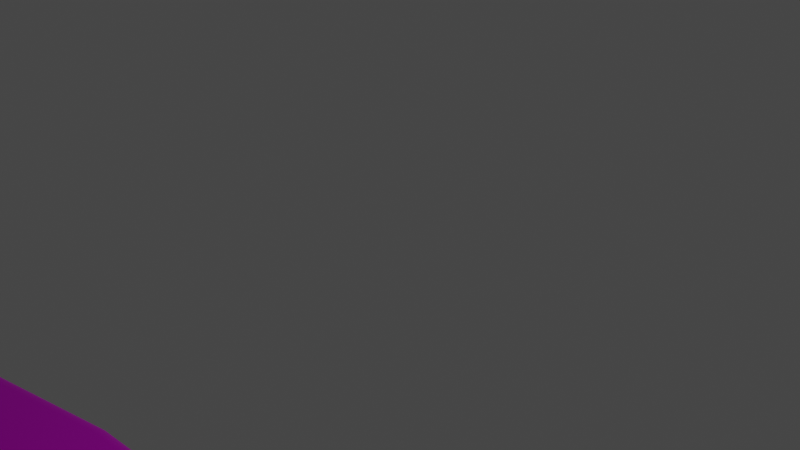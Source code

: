 # Source: Tiltroad.blend  (saved by Blender 2.93.21; exported with 4.5.12 LTS)
import bpy
from mathutils import Matrix  # noqa: F401  (used for matrix-valued properties, if any)

bpy.ops.wm.read_factory_settings(use_empty=True)
scene = bpy.context.scene
scene.name = 'Scene'

# ---- collections
col_collection = bpy.data.collections.new('Collection'); scene.collection.children.link(col_collection)

# ---- images (referenced by path relative to the original .blend; pixels are not part of the script)
import os
ASSET_DIR = os.environ.get("B2B_ASSET_DIR", "")  # directory of the original .blend (textures are referenced by path, not embedded)
HERE = os.path.dirname(os.path.abspath(__file__))  # packed textures are extracted next to this script under _unpacked/

def load_image(name, relpath, width, height, colorspace="sRGB"):
    """Load a texture the original file referenced (path relative to the .blend, or extracted next to this script)."""
    p = next((c for c in (os.path.join(HERE, relpath), os.path.join(ASSET_DIR, relpath)) if relpath and os.path.exists(c)), "")
    if p:
        img = bpy.data.images.load(p, check_existing=True)
        img.name = name
    else:  # same state as the original file: an image datablock whose file is absent (Cycles renders it pink)
        img = bpy.data.images.new(name, width, height)
        img.source = "FILE"
        img.filepath = "//" + (relpath or name)
    img.colorspace_settings.name = colorspace
    return img
img_rua_com_faixada_jpg_001 = load_image('rua com faixada.jpg.001', 'rua com faixada.jpg', 1024, 1024, 'sRGB')

# ---- materials (node trees are filled in below, after node groups)
mat_material_002 = bpy.data.materials.new('Material.002')
mat_material_002.use_transparent_shadow = False

# ---- material node trees
mat_material_002.use_nodes = True; mat_material_002.node_tree.nodes.clear()
_N = mat_material_002.node_tree.nodes; _L = mat_material_002.node_tree.links
n0 = _N.new('ShaderNodeBsdfPrincipled'); n0.name = 'Principled BSDF'; n0.location = (10, 300)
n0.distribution = 'GGX'
n0.subsurface_method = 'BURLEY'
n0.inputs[1].default_value = 0.8909
n0.inputs[2].default_value = 0.4473
n0.inputs[3].default_value = 1.45
n0.inputs[13].default_value = 0.8491
n0.inputs[27].default_value = (0.0, 0.0, 0.0, 1.0)
n0.inputs[28].default_value = 1.0
n1 = _N.new('ShaderNodeOutputMaterial'); n1.name = 'Material Output'; n1.location = (300, 300)
n2 = _N.new('ShaderNodeTexImage'); n2.name = 'Image Texture'; n2.location = (-577, 115)
n2.image = img_rua_com_faixada_jpg_001
_L.new(n0.outputs[0], n1.inputs[0])
_L.new(n2.outputs[0], n0.inputs[0])
n1.is_active_output = True

# ---- world
world_world = bpy.data.worlds.new('World'); scene.world = world_world
world_world.use_nodes = True; world_world.node_tree.nodes.clear()
_N = world_world.node_tree.nodes; _L = world_world.node_tree.links
n0 = _N.new('ShaderNodeOutputWorld'); n0.name = 'World Output'; n0.location = (300, 300)
n1 = _N.new('ShaderNodeBackground'); n1.name = 'Background'; n1.location = (10, 300)
n1.inputs[0].default_value = (0.05088, 0.05088, 0.05088, 1.0)
_L.new(n1.outputs[0], n0.inputs[0])
n0.is_active_output = True
world_world.color = (0.05088, 0.05088, 0.05088)
world_world.use_sun_shadow = False
world_world.sun_shadow_jitter_overblur = 0.0

# ---- cameras
cam_camera = bpy.data.cameras.new('Camera')
cam_camera.clip_end = 100.0
cam_camera.ortho_scale = 7.314
cam_camera_001 = bpy.data.cameras.new('Camera.001')
cam_camera_001.clip_end = 100.0
cam_camera_001.lens = 35.0
cam_camera_001.sensor_width = 32.0
cam_camera_001.sensor_height = 18.0
cam_camera_001.ortho_scale = 7.314

# ---- lights
light_light = bpy.data.lights.new('Light', 'POINT')
light_light.transmission_factor = 0.0
light_light.energy = 1000.0
light_light.shadow_soft_size = 0.1
light_light.shadow_maximum_resolution = 0.006
light_light.use_absolute_resolution = True
light_lamp = bpy.data.lights.new('Lamp', 'SUN')
light_lamp.transmission_factor = 0.0
light_lamp.energy = 0.3
light_lamp.shadow_soft_size = 0.25

# ---- meshes
me_beziercurve = bpy.data.meshes.new('BezierCurve')
me_beziercurve.from_pydata([(-1.85, 0.007055, 1.937), (-1.85, 0.007055, 2.197), (-1.719, 0.006963, 1.927), (-1.67, 0.006925, 2.182), (-1.631, 0.006783, 1.9), (-1.524, 0.006628, 2.138), (-1.569, 0.006557, 1.863), (-1.409, 0.00621, 2.068), (-1.52, 0.006287, 1.813), (-1.323, 0.005757, 1.983), (-1.471, 0.005979, 1.747), (-1.258, 0.005354, 1.896), (-1.417, 0.005673, 1.666), (-1.205, 0.005048, 1.815), (-1.35, 0.005436, 1.575), (-1.152, 0.00486, 1.744), (-1.26, 0.005349, 1.484), (-1.093, 0.004801, 1.683), (-1.14, 0.005482, 1.401), (-1.016, 0.004887, 1.63), (-0.985, 0.005878, 1.338), (-0.909, 0.005165, 1.587), (-0.7919, 0.00656, 1.298), (-0.758, 0.0057, 1.556), (-0.5518, 0.007555, 1.284), (-0.5539, 0.006555, 1.544), (-0.308, 0.008463, 1.302), (-0.3504, 0.007323, 1.559), (-0.1066, 0.008895, 1.355), (-0.1974, 0.007654, 1.598), (0.05703, 0.008913, 1.436), (-0.0811, 0.007666, 1.656), (0.1874, 0.008615, 1.536), (0.01277, 0.007446, 1.729), (0.2915, 0.008126, 1.646), (0.09566, 0.007051, 1.817), (0.379, 0.007573, 1.754), (0.1765, 0.006537, 1.918), (0.4599, 0.007059, 1.855), (0.2641, 0.005984, 2.026), (0.5428, 0.006664, 1.943), (0.3682, 0.005495, 2.136), (0.6366, 0.006444, 2.016), (0.4985, 0.005197, 2.236), (0.753, 0.006456, 2.074), (0.6621, 0.005215, 2.318), (0.9059, 0.006786, 2.113), (0.8635, 0.005647, 2.37), (1.111, 0.007563, 2.128), (1.106, 0.006547, 2.388), (1.327, 0.00836, 2.121), (1.348, 0.007427, 2.38), (1.506, 0.008716, 2.099), (1.552, 0.007833, 2.355), (1.651, 0.008729, 2.065), (1.728, 0.00785, 2.313), (1.771, 0.008501, 2.018), (1.882, 0.007561, 2.254), (1.875, 0.008112, 1.96), (2.016, 0.007065, 2.179), (1.971, 0.007633, 1.889), (2.135, 0.006477, 2.09), (2.067, 0.007134, 1.802), (2.246, 0.005909, 1.991), (2.17, 0.006704, 1.7), (2.355, 0.005455, 1.883), (2.284, 0.006444, 1.583), (2.469, 0.005196, 1.766), (2.417, 0.00646, 1.452), (2.596, 0.005211, 1.64), (2.572, 0.006851, 1.309), (2.743, 0.005581, 1.505), (2.751, 0.007682, 1.161), (2.925, 0.006428, 1.354), (2.909, 0.008458, 1.006), (3.112, 0.007329, 1.168), (3.019, 0.00879, 0.8304), (3.252, 0.007759, 0.945), (3.092, 0.008801, 0.6301), (3.343, 0.007779, 0.6979), (3.131, 0.008562, 0.4078), (3.39, 0.0075, 0.4344), (3.138, 0.008147, 0.1677), (3.398, 0.00703, 0.1599), (3.116, 0.007641, -0.08507), (3.373, 0.006469, -0.121), (3.066, 0.007129, -0.3449), (3.319, 0.005913, -0.4041), (2.993, 0.006702, -0.6062), (3.241, 0.005456, -0.6851), (2.901, 0.006451, -0.8636), (3.142, 0.005189, -0.9597), (2.792, 0.006465, -1.112), (3.027, 0.005205, -1.224), (2.672, 0.006833, -1.345), (2.899, 0.005599, -1.472), (2.545, 0.007635, -1.556), (2.759, 0.006474, -1.704), (2.421, 0.008399, -1.714), (2.605, 0.007387, -1.898), (2.3, 0.008716, -1.811), (2.434, 0.007833, -2.034), (2.178, 0.008726, -1.864), (2.25, 0.007854, -2.113), (2.045, 0.008507, -1.884), (2.063, 0.007554, -2.144), (1.897, 0.008113, -1.881), (1.876, 0.007064, -2.14), (1.731, 0.007609, -1.858), (1.69, 0.006501, -2.114), (1.55, 0.007082, -1.824), (1.504, 0.00596, -2.08), (1.354, 0.00663, -1.79), (1.317, 0.005528, -2.047), (1.143, 0.006359, -1.765), (1.126, 0.005281, -2.025), (0.9185, 0.006377, -1.762), (0.9328, 0.005294, -2.022), (0.6805, 0.006793, -1.792), (0.734, 0.00564, -2.047), (0.4331, 0.007694, -1.866), (0.5257, 0.006415, -2.109), (0.1995, 0.008586, -1.975), (0.3235, 0.007201, -2.204), (-0.003861, 0.00899, -2.101), (0.1433, 0.007558, -2.316), (-0.1825, 0.009007, -2.237), (-0.01933, 0.007572, -2.439), (-0.3412, 0.008741, -2.373), (-0.1698, 0.00732, -2.568), (-0.485, 0.008299, -2.502), (-0.3133, 0.006878, -2.697), (-0.618, 0.007782, -2.616), (-0.4556, 0.006327, -2.819), (-0.7438, 0.007289, -2.71), (-0.6035, 0.005753, -2.929), (-0.8655, 0.006904, -2.777), (-0.7638, 0.005254, -3.016), (-0.988, 0.006688, -2.815), (-0.9419, 0.004951, -3.071), (-1.121, 0.006699, -2.823), (-1.138, 0.004971, -3.082), (-1.276, 0.007022, -2.793), (-1.351, 0.00541, -3.042), (-1.463, 0.007785, -2.715), (-1.581, 0.006324, -2.947), (-1.649, 0.008562, -2.602), (-1.8, 0.007224, -2.814), (-1.801, 0.00891, -2.476), (-1.981, 0.007639, -2.664), (-1.926, 0.008922, -2.338), (-2.13, 0.007657, -2.499), (-2.03, 0.008681, -2.187), (-2.252, 0.00738, -2.323), (-2.12, 0.008263, -2.023), (-2.352, 0.006914, -2.139), (-2.2, 0.007748, -1.847), (-2.439, 0.006362, -1.95), (-2.277, 0.007222, -1.66), (-2.518, 0.00582, -1.758), (-2.355, 0.006779, -1.464), (-2.595, 0.00538, -1.563), (-2.441, 0.006514, -1.262), (-2.678, 0.005125, -1.369), (-2.54, 0.006531, -1.055), (-2.771, 0.005139, -1.175), (-2.66, 0.00693, -0.845), (-2.88, 0.005503, -0.9837), (-2.799, 0.007769, -0.6455), (-3.018, 0.00634, -0.7847), (-2.916, 0.008549, -0.4428), (-3.155, 0.007238, -0.546), (-2.987, 0.008889, -0.2091), (-3.241, 0.00766, -0.2616), (-3.017, 0.0089, 0.05616), (-3.276, 0.007679, 0.04584), (-3.007, 0.008655, 0.3412), (-3.266, 0.007406, 0.3664), (-2.96, 0.008234, 0.634), (-3.213, 0.006943, 0.6905), (-2.877, 0.007726, 0.9224), (-3.123, 0.006384, 1.008), (-2.763, 0.007219, 1.195), (-2.996, 0.005824, 1.31), (-2.622, 0.006802, 1.439), (-2.837, 0.005356, 1.586), (-2.458, 0.006561, 1.644), (-2.645, 0.005079, 1.824), (-2.277, 0.006571, 1.799), (-2.421, 0.0051, 2.015), (-2.084, 0.006895, 1.897), (-2.166, 0.005538, 2.144), (-1.882, 0.007595, 1.933), (-1.885, 0.006515, 2.193), (-1.85, -0.006777, 1.937), (-1.85, -0.006777, 2.197), (-1.67, -0.006907, 2.182), (-1.719, -0.006869, 1.927), (-1.524, -0.007205, 2.138), (-1.631, -0.007049, 1.9), (-1.409, -0.007622, 2.068), (-1.569, -0.007275, 1.863), (-1.323, -0.008075, 1.983), (-1.52, -0.007545, 1.813), (-1.258, -0.008478, 1.896), (-1.471, -0.007853, 1.747), (-1.205, -0.008784, 1.815), (-1.417, -0.008159, 1.666), (-1.152, -0.008972, 1.744), (-1.35, -0.008396, 1.575), (-1.093, -0.009031, 1.683), (-1.26, -0.008483, 1.484), (-1.016, -0.008945, 1.63), (-1.14, -0.00835, 1.401), (-0.909, -0.008667, 1.587), (-0.985, -0.007954, 1.338), (-0.758, -0.008132, 1.556), (-0.7919, -0.007272, 1.298), (-0.5539, -0.007277, 1.544), (-0.5518, -0.006277, 1.284), (-0.3504, -0.006509, 1.559), (-0.308, -0.005369, 1.302), (-0.1974, -0.006178, 1.598), (-0.1066, -0.004937, 1.355), (-0.0811, -0.006166, 1.656), (0.05703, -0.004919, 1.436), (0.01277, -0.006386, 1.729), (0.1874, -0.005217, 1.536), (0.09566, -0.006781, 1.817), (0.2915, -0.005706, 1.646), (0.1765, -0.007295, 1.918), (0.379, -0.006259, 1.754), (0.2641, -0.007848, 2.026), (0.4599, -0.006773, 1.855), (0.3682, -0.008337, 2.136), (0.5428, -0.007169, 1.943), (0.4985, -0.008635, 2.236), (0.6366, -0.007388, 2.016), (0.6621, -0.008617, 2.318), (0.753, -0.007376, 2.074), (0.8635, -0.008185, 2.37), (0.9059, -0.007046, 2.113), (1.106, -0.007285, 2.388), (1.111, -0.006269, 2.128), (1.348, -0.006405, 2.38), (1.327, -0.005472, 2.121), (1.552, -0.005999, 2.355), (1.506, -0.005116, 2.099), (1.728, -0.005982, 2.313), (1.651, -0.005103, 2.065), (1.882, -0.006271, 2.254), (1.771, -0.005332, 2.018), (2.016, -0.006767, 2.179), (1.875, -0.00572, 1.96), (2.135, -0.007355, 2.09), (1.971, -0.006199, 1.889), (2.246, -0.007923, 1.991), (2.067, -0.006698, 1.802), (2.355, -0.008377, 1.883), (2.17, -0.007128, 1.7), (2.469, -0.008636, 1.766), (2.284, -0.007388, 1.583), (2.596, -0.008621, 1.64), (2.417, -0.007372, 1.452), (2.743, -0.008251, 1.505), (2.572, -0.006981, 1.309), (2.925, -0.007404, 1.354), (2.751, -0.00615, 1.161), (3.112, -0.006503, 1.168), (2.909, -0.005374, 1.006), (3.252, -0.006073, 0.945), (3.019, -0.005042, 0.8304), (3.343, -0.006053, 0.6979), (3.092, -0.005031, 0.6301), (3.39, -0.006332, 0.4344), (3.131, -0.00527, 0.4078), (3.398, -0.006802, 0.1599), (3.138, -0.005685, 0.1677), (3.373, -0.007363, -0.121), (3.116, -0.006191, -0.08507), (3.319, -0.007919, -0.4041), (3.066, -0.006703, -0.3449), (3.241, -0.008376, -0.6851), (2.993, -0.00713, -0.6062), (3.142, -0.008643, -0.9597), (2.901, -0.007381, -0.8636), (3.027, -0.008627, -1.224), (2.792, -0.007367, -1.112), (2.899, -0.008233, -1.472), (2.672, -0.006999, -1.345), (2.759, -0.007358, -1.704), (2.545, -0.006197, -1.556), (2.605, -0.006445, -1.898), (2.421, -0.005433, -1.714), (2.434, -0.005999, -2.034), (2.3, -0.005116, -1.811), (2.25, -0.005979, -2.113), (2.178, -0.005106, -1.864), (2.063, -0.006278, -2.144), (2.045, -0.005325, -1.884), (1.876, -0.006768, -2.14), (1.897, -0.005719, -1.881), (1.69, -0.007331, -2.114), (1.731, -0.006223, -1.858), (1.504, -0.007872, -2.08), (1.55, -0.00675, -1.824), (1.317, -0.008305, -2.047), (1.354, -0.007202, -1.79), (1.126, -0.008551, -2.025), (1.143, -0.007473, -1.765), (0.9328, -0.008538, -2.022), (0.9185, -0.007456, -1.762), (0.734, -0.008192, -2.047), (0.6805, -0.007039, -1.792), (0.5257, -0.007417, -2.109), (0.4331, -0.006138, -1.866), (0.3235, -0.006631, -2.204), (0.1995, -0.005246, -1.975), (0.1433, -0.006274, -2.316), (-0.003861, -0.004842, -2.101), (-0.01933, -0.00626, -2.439), (-0.1825, -0.004825, -2.237), (-0.1698, -0.006513, -2.568), (-0.3412, -0.005091, -2.373), (-0.3133, -0.006954, -2.697), (-0.485, -0.005533, -2.502), (-0.4556, -0.007505, -2.819), (-0.618, -0.00605, -2.616), (-0.6035, -0.008079, -2.929), (-0.7438, -0.006543, -2.71), (-0.7638, -0.008578, -3.016), (-0.8655, -0.006928, -2.777), (-0.9419, -0.008881, -3.071), (-0.988, -0.007144, -2.815), (-1.138, -0.008861, -3.082), (-1.121, -0.007133, -2.823), (-1.351, -0.008422, -3.042), (-1.276, -0.00681, -2.793), (-1.581, -0.007508, -2.947), (-1.463, -0.006047, -2.715), (-1.8, -0.006608, -2.814), (-1.649, -0.00527, -2.602), (-1.981, -0.006193, -2.664), (-1.801, -0.004923, -2.476), (-2.13, -0.006175, -2.499), (-1.926, -0.00491, -2.338), (-2.252, -0.006452, -2.323), (-2.03, -0.005151, -2.187), (-2.352, -0.006918, -2.139), (-2.12, -0.005569, -2.023), (-2.439, -0.00747, -1.95), (-2.2, -0.006084, -1.847), (-2.518, -0.008012, -1.758), (-2.277, -0.00661, -1.66), (-2.595, -0.008452, -1.563), (-2.355, -0.007054, -1.464), (-2.678, -0.008707, -1.369), (-2.441, -0.007318, -1.262), (-2.771, -0.008693, -1.175), (-2.54, -0.007301, -1.055), (-2.88, -0.008329, -0.9837), (-2.66, -0.006902, -0.845), (-3.018, -0.007492, -0.7847), (-2.799, -0.006063, -0.6455), (-3.155, -0.006594, -0.546), (-2.916, -0.005283, -0.4428), (-3.241, -0.006172, -0.2616), (-2.987, -0.004943, -0.2091), (-3.276, -0.006153, 0.04584), (-3.017, -0.004932, 0.05616), (-3.266, -0.006426, 0.3664), (-3.007, -0.005177, 0.3412), (-3.213, -0.006889, 0.6905), (-2.96, -0.005598, 0.634), (-3.123, -0.007448, 1.008), (-2.877, -0.006106, 0.9224), (-2.996, -0.008008, 1.31), (-2.763, -0.006613, 1.195), (-2.837, -0.008476, 1.586), (-2.622, -0.00703, 1.439), (-2.645, -0.008753, 1.824), (-2.458, -0.007271, 1.644), (-2.421, -0.008732, 2.015), (-2.277, -0.007261, 1.799), (-2.166, -0.008294, 2.144), (-2.084, -0.006937, 1.897), (-1.885, -0.007317, 2.193), (-1.882, -0.006237, 1.933)], [], [(1, 0, 2, 3), (3, 2, 4, 5), (5, 4, 6, 7), (7, 6, 8, 9), (9, 8, 10, 11), (11, 10, 12, 13), (13, 12, 14, 15), (15, 14, 16, 17), (17, 16, 18, 19), (19, 18, 20, 21), (21, 20, 22, 23), (23, 22, 24, 25), (25, 24, 26, 27), (27, 26, 28, 29), (29, 28, 30, 31), (31, 30, 32, 33), (33, 32, 34, 35), (35, 34, 36, 37), (37, 36, 38, 39), (39, 38, 40, 41), (41, 40, 42, 43), (43, 42, 44, 45), (45, 44, 46, 47), (47, 46, 48, 49), (49, 48, 50, 51), (51, 50, 52, 53), (53, 52, 54, 55), (55, 54, 56, 57), (57, 56, 58, 59), (59, 58, 60, 61), (61, 60, 62, 63), (63, 62, 64, 65), (65, 64, 66, 67), (67, 66, 68, 69), (69, 68, 70, 71), (71, 70, 72, 73), (73, 72, 74, 75), (75, 74, 76, 77), (77, 76, 78, 79), (79, 78, 80, 81), (81, 80, 82, 83), (83, 82, 84, 85), (85, 84, 86, 87), (87, 86, 88, 89), (89, 88, 90, 91), (91, 90, 92, 93), (93, 92, 94, 95), (95, 94, 96, 97), (97, 96, 98, 99), (99, 98, 100, 101), (101, 100, 102, 103), (103, 102, 104, 105), (105, 104, 106, 107), (107, 106, 108, 109), (109, 108, 110, 111), (111, 110, 112, 113), (113, 112, 114, 115), (115, 114, 116, 117), (117, 116, 118, 119), (119, 118, 120, 121), (121, 120, 122, 123), (123, 122, 124, 125), (125, 124, 126, 127), (127, 126, 128, 129), (129, 128, 130, 131), (131, 130, 132, 133), (133, 132, 134, 135), (135, 134, 136, 137), (137, 136, 138, 139), (139, 138, 140, 141), (141, 140, 142, 143), (143, 142, 144, 145), (145, 144, 146, 147), (147, 146, 148, 149), (149, 148, 150, 151), (151, 150, 152, 153), (153, 152, 154, 155), (155, 154, 156, 157), (157, 156, 158, 159), (159, 158, 160, 161), (161, 160, 162, 163), (163, 162, 164, 165), (165, 164, 166, 167), (167, 166, 168, 169), (169, 168, 170, 171), (171, 170, 172, 173), (173, 172, 174, 175), (175, 174, 176, 177), (177, 176, 178, 179), (179, 178, 180, 181), (181, 180, 182, 183), (183, 182, 184, 185), (185, 184, 186, 187), (187, 186, 188, 189), (189, 188, 190, 191), (191, 190, 192, 193), (1, 193, 192, 0), (195, 196, 197, 194), (196, 198, 199, 197), (198, 200, 201, 199), (200, 202, 203, 201), (202, 204, 205, 203), (204, 206, 207, 205), (206, 208, 209, 207), (208, 210, 211, 209), (210, 212, 213, 211), (212, 214, 215, 213), (214, 216, 217, 215), (216, 218, 219, 217), (218, 220, 221, 219), (220, 222, 223, 221), (222, 224, 225, 223), (224, 226, 227, 225), (226, 228, 229, 227), (228, 230, 231, 229), (230, 232, 233, 231), (232, 234, 235, 233), (234, 236, 237, 235), (236, 238, 239, 237), (238, 240, 241, 239), (240, 242, 243, 241), (242, 244, 245, 243), (244, 246, 247, 245), (246, 248, 249, 247), (248, 250, 251, 249), (250, 252, 253, 251), (252, 254, 255, 253), (254, 256, 257, 255), (256, 258, 259, 257), (258, 260, 261, 259), (260, 262, 263, 261), (262, 264, 265, 263), (264, 266, 267, 265), (266, 268, 269, 267), (268, 270, 271, 269), (270, 272, 273, 271), (272, 274, 275, 273), (274, 276, 277, 275), (276, 278, 279, 277), (278, 280, 281, 279), (280, 282, 283, 281), (282, 284, 285, 283), (284, 286, 287, 285), (286, 288, 289, 287), (288, 290, 291, 289), (290, 292, 293, 291), (292, 294, 295, 293), (294, 296, 297, 295), (296, 298, 299, 297), (298, 300, 301, 299), (300, 302, 303, 301), (302, 304, 305, 303), (304, 306, 307, 305), (306, 308, 309, 307), (308, 310, 311, 309), (310, 312, 313, 311), (312, 314, 315, 313), (314, 316, 317, 315), (316, 318, 319, 317), (318, 320, 321, 319), (320, 322, 323, 321), (322, 324, 325, 323), (324, 326, 327, 325), (326, 328, 329, 327), (328, 330, 331, 329), (330, 332, 333, 331), (332, 334, 335, 333), (334, 336, 337, 335), (336, 338, 339, 337), (338, 340, 341, 339), (340, 342, 343, 341), (342, 344, 345, 343), (344, 346, 347, 345), (346, 348, 349, 347), (348, 350, 351, 349), (350, 352, 353, 351), (352, 354, 355, 353), (354, 356, 357, 355), (356, 358, 359, 357), (358, 360, 361, 359), (360, 362, 363, 361), (362, 364, 365, 363), (364, 366, 367, 365), (366, 368, 369, 367), (368, 370, 371, 369), (370, 372, 373, 371), (372, 374, 375, 373), (374, 376, 377, 375), (376, 378, 379, 377), (378, 380, 381, 379), (380, 382, 383, 381), (382, 384, 385, 383), (384, 386, 387, 385), (195, 194, 387, 386), (90, 88, 283, 285), (21, 23, 216, 214), (160, 158, 353, 355), (91, 93, 286, 284), (161, 163, 356, 354), (22, 20, 215, 217), (92, 90, 285, 287), (23, 25, 218, 216), (162, 160, 355, 357), (93, 95, 288, 286), (163, 165, 358, 356), (24, 22, 217, 219), (94, 92, 287, 289), (25, 27, 220, 218), (164, 162, 357, 359), (95, 97, 290, 288), (165, 167, 360, 358), (26, 24, 219, 221), (96, 94, 289, 291), (27, 29, 222, 220), (166, 164, 359, 361), (97, 99, 292, 290), (167, 169, 362, 360), (28, 26, 221, 223), (98, 96, 291, 293), (29, 31, 224, 222), (168, 166, 361, 363), (99, 101, 294, 292), (169, 171, 364, 362), (30, 28, 223, 225), (100, 98, 293, 295), (31, 33, 226, 224), (170, 168, 363, 365), (101, 103, 296, 294), (171, 173, 366, 364), (32, 30, 225, 227), (102, 100, 295, 297), (33, 35, 228, 226), (172, 170, 365, 367), (103, 105, 298, 296), (173, 175, 368, 366), (34, 32, 227, 229), (104, 102, 297, 299), (35, 37, 230, 228), (174, 172, 367, 369), (105, 107, 300, 298), (175, 177, 370, 368), (36, 34, 229, 231), (106, 104, 299, 301), (37, 39, 232, 230), (176, 174, 369, 371), (107, 109, 302, 300), (177, 179, 372, 370), (38, 36, 231, 233), (108, 106, 301, 303), (39, 41, 234, 232), (178, 176, 371, 373), (109, 111, 304, 302), (179, 181, 374, 372), (40, 38, 233, 235), (110, 108, 303, 305), (41, 43, 236, 234), (180, 178, 373, 375), (111, 113, 306, 304), (181, 183, 376, 374), (42, 40, 235, 237), (112, 110, 305, 307), (43, 45, 238, 236), (182, 180, 375, 377), (113, 115, 308, 306), (183, 185, 378, 376), (44, 42, 237, 239), (114, 112, 307, 309), (45, 47, 240, 238), (184, 182, 377, 379), (115, 117, 310, 308), (185, 187, 380, 378), (46, 44, 239, 241), (116, 114, 309, 311), (47, 49, 242, 240), (186, 184, 379, 381), (117, 119, 312, 310), (187, 189, 382, 380), (48, 46, 241, 243), (118, 116, 311, 313), (49, 51, 244, 242), (188, 186, 381, 383), (119, 121, 314, 312), (189, 191, 384, 382), (50, 48, 243, 245), (120, 118, 313, 315), (51, 53, 246, 244), (190, 188, 383, 385), (121, 123, 316, 314), (191, 193, 386, 384), (52, 50, 245, 247), (122, 120, 315, 317), (53, 55, 248, 246), (192, 190, 385, 387), (123, 125, 318, 316), (0, 192, 387, 194), (54, 52, 247, 249), (193, 1, 195, 386), (124, 122, 317, 319), (55, 57, 250, 248), (125, 127, 320, 318), (56, 54, 249, 251), (126, 124, 319, 321), (57, 59, 252, 250), (127, 129, 322, 320), (58, 56, 251, 253), (128, 126, 321, 323), (59, 61, 254, 252), (129, 131, 324, 322), (60, 58, 253, 255), (130, 128, 323, 325), (61, 63, 256, 254), (131, 133, 326, 324), (62, 60, 255, 257), (132, 130, 325, 327), (63, 65, 258, 256), (133, 135, 328, 326), (64, 62, 257, 259), (134, 132, 327, 329), (65, 67, 260, 258), (135, 137, 330, 328), (66, 64, 259, 261), (136, 134, 329, 331), (67, 69, 262, 260), (137, 139, 332, 330), (68, 66, 261, 263), (138, 136, 331, 333), (69, 71, 264, 262), (139, 141, 334, 332), (70, 68, 263, 265), (1, 3, 196, 195), (140, 138, 333, 335), (71, 73, 266, 264), (141, 143, 336, 334), (2, 0, 194, 197), (72, 70, 265, 267), (3, 5, 198, 196), (142, 140, 335, 337), (73, 75, 268, 266), (143, 145, 338, 336), (4, 2, 197, 199), (74, 72, 267, 269), (5, 7, 200, 198), (144, 142, 337, 339), (75, 77, 270, 268), (145, 147, 340, 338), (6, 4, 199, 201), (76, 74, 269, 271), (7, 9, 202, 200), (146, 144, 339, 341), (77, 79, 272, 270), (147, 149, 342, 340), (8, 6, 201, 203), (78, 76, 271, 273), (9, 11, 204, 202), (148, 146, 341, 343), (79, 81, 274, 272), (149, 151, 344, 342), (10, 8, 203, 205), (80, 78, 273, 275), (11, 13, 206, 204), (150, 148, 343, 345), (81, 83, 276, 274), (151, 153, 346, 344), (12, 10, 205, 207), (82, 80, 275, 277), (13, 15, 208, 206), (152, 150, 345, 347), (83, 85, 278, 276), (153, 155, 348, 346), (14, 12, 207, 209), (84, 82, 277, 279), (15, 17, 210, 208), (154, 152, 347, 349), (85, 87, 280, 278), (155, 157, 350, 348), (16, 14, 209, 211), (86, 84, 279, 281), (17, 19, 212, 210), (156, 154, 349, 351), (87, 89, 282, 280), (157, 159, 352, 350), (18, 16, 211, 213), (88, 86, 281, 283), (19, 21, 214, 212), (158, 156, 351, 353), (89, 91, 284, 282), (159, 161, 354, 352), (20, 18, 213, 215)])
me_beziercurve.polygons.foreach_set('use_smooth', [True] * 388)
_uv = me_beziercurve.uv_layers.new(name='UVMap')
_uv.uv.foreach_set('vector', [-11.44, 1.0, -11.44, 0.0, -11.19, 0.0, -11.19, 1.0, -11.19, 1.0, -11.19, 0.0, -10.94, 0.0, -10.94, 1.0, -10.94, 1.0, -10.94, 0.0, -10.69, 0.0, -10.69, 1.0, -10.69, 1.0, -10.69, 0.0, -10.45, 0.0, -10.45, 1.0, -10.45, 1.0, -10.45, 0.0, -10.2, 0.0, -10.2, 1.0, -10.2, 1.0, -10.2, 0.0, -9.948, 0.0, -9.948, 1.0, -9.948, 1.0, -9.948, 0.0, -9.699, 0.0, -9.699, 1.0, -9.699, 1.0, -9.699, 0.0, -9.451, 0.0, -9.451, 1.0, -9.451, 1.0, -9.451, 0.0, -9.202, 0.0, -9.202, 1.0, -9.202, 1.0, -9.202, 0.0, -8.953, 0.0, -8.953, 1.0, -8.953, 1.0, -8.953, 0.0, -8.704, 0.0, -8.704, 1.0, -8.704, 1.0, -8.704, 0.0, -8.456, 0.0, -8.456, 1.0, -8.456, 1.0, -8.456, 0.0, -8.207, 0.0, -8.207, 1.0, -8.207, 1.0, -8.207, 0.0, -7.958, 0.0, -7.958, 1.0, -7.958, 1.0, -7.958, 0.0, -7.709, 0.0, -7.709, 1.0, -7.709, 1.0, -7.709, 0.0, -7.46, 0.0, -7.46, 1.0, -7.46, 1.0, -7.46, 0.0, -7.212, 0.0, -7.212, 1.0, -7.212, 1.0, -7.212, 0.0, -6.963, 0.0, -6.963, 1.0, -6.963, 1.0, -6.963, 0.0, -6.714, 0.0, -6.714, 1.0, -6.714, 1.0, -6.714, 0.0, -6.465, 0.0, -6.465, 1.0, -6.465, 1.0, -6.465, 0.0, -6.217, 0.0, -6.217, 1.0, -6.217, 1.0, -6.217, 0.0, -5.968, 0.0, -5.968, 1.0, -5.968, 1.0, -5.968, 0.0, -5.719, 0.0, -5.719, 1.0, -5.719, 1.0, -5.719, 0.0, -5.47, 0.0, -5.47, 1.0, -5.47, 1.0, -5.47, 0.0, -5.222, 0.0, -5.222, 1.0, -5.222, 1.0, -5.222, 0.0, -4.973, 0.0, -4.973, 1.0, -4.973, 1.0, -4.973, 0.0, -4.724, 0.0, -4.724, 1.0, -4.724, 1.0, -4.724, 0.0, -4.475, 0.0, -4.475, 1.0, -4.475, 1.0, -4.475, 0.0, -4.227, 0.0, -4.227, 1.0, -4.227, 1.0, -4.227, 0.0, -3.978, 0.0, -3.978, 1.0, -3.978, 1.0, -3.978, 0.0, -3.729, 0.0, -3.729, 1.0, -3.729, 1.0, -3.729, 0.0, -3.48, 0.0, -3.48, 1.0, -3.48, 1.0, -3.48, 0.0, -3.231, 0.0, -3.231, 1.0, -3.231, 1.0, -3.231, 0.0, -2.983, 0.0, -2.983, 1.0, -2.983, 1.0, -2.983, 0.0, -2.734, 0.0, -2.734, 1.0, -2.734, 1.0, -2.734, 0.0, -2.485, 0.0, -2.485, 1.0, -2.485, 1.0, -2.485, 0.0, -2.236, 0.0, -2.236, 1.0, -2.236, 1.0, -2.236, 0.0, -1.988, 0.0, -1.988, 1.0, -1.988, 1.0, -1.988, 0.0, -1.739, 0.0, -1.739, 1.0, -1.739, 1.0, -1.739, 0.0, -1.49, 0.0, -1.49, 1.0, -1.49, 1.0, -1.49, 0.0, -1.241, 0.0, -1.241, 1.0, -1.241, 1.0, -1.241, 0.0, -0.9926, 0.0, -0.9926, 1.0, -0.9926, 1.0, -0.9926, 0.0, -0.7438, 0.0, -0.7438, 1.0, -0.7438, 1.0, -0.7438, 0.0, -0.4951, 0.0, -0.4951, 1.0, -0.4951, 1.0, -0.4951, 0.0, -0.2463, 0.0, -0.2463, 1.0, -0.2463, 1.0, -0.2463, 0.0, 0.002469, 0.0, 0.002469, 1.0, 0.002469, 1.0, 0.002469, 0.0, 0.2512, 0.0, 0.2512, 1.0, 0.2512, 1.0, 0.2512, 0.0, 0.5, 0.0, 0.5, 1.0, 0.5, 1.0, 0.5, 0.0, 0.7488, 0.0, 0.7488, 1.0, 0.7488, 1.0, 0.7488, 0.0, 0.9975, 0.0, 0.9975, 1.0, 0.9975, 1.0, 0.9975, 0.0, 1.246, 0.0, 1.246, 1.0, 1.246, 1.0, 1.246, 0.0, 1.495, 0.0, 1.495, 1.0, 1.495, 1.0, 1.495, 0.0, 1.744, 0.0, 1.744, 1.0, 1.744, 1.0, 1.744, 0.0, 1.993, 0.0, 1.993, 1.0, 1.993, 1.0, 1.993, 0.0, 2.241, 0.0, 2.241, 1.0, 2.241, 1.0, 2.241, 0.0, 2.49, 0.0, 2.49, 1.0, 2.49, 1.0, 2.49, 0.0, 2.739, 0.0, 2.739, 1.0, 2.739, 1.0, 2.739, 0.0, 2.988, 0.0, 2.988, 1.0, 2.988, 1.0, 2.988, 0.0, 3.236, 0.0, 3.236, 1.0, 3.236, 1.0, 3.236, 0.0, 3.485, 0.0, 3.485, 1.0, 3.485, 1.0, 3.485, 0.0, 3.734, 0.0, 3.734, 1.0, 3.734, 1.0, 3.734, 0.0, 3.983, 0.0, 3.983, 1.0, 3.983, 1.0, 3.983, 0.0, 4.231, 0.0, 4.231, 1.0, 4.231, 1.0, 4.231, 0.0, 4.48, 0.0, 4.48, 1.0, 4.48, 1.0, 4.48, 0.0, 4.729, 0.0, 4.729, 1.0, 4.729, 1.0, 4.729, 0.0, 4.978, 0.0, 4.978, 1.0, 4.978, 1.0, 4.978, 0.0, 5.227, 0.0, 5.227, 1.0, 5.227, 1.0, 5.227, 0.0, 5.475, 0.0, 5.475, 1.0, 5.475, 1.0, 5.475, 0.0, 5.724, 0.0, 5.724, 1.0, 5.724, 1.0, 5.724, 0.0, 5.973, 0.0, 5.973, 1.0, 5.973, 1.0, 5.973, 0.0, 6.222, 0.0, 6.222, 1.0, 6.222, 1.0, 6.222, 0.0, 6.47, 0.0, 6.47, 1.0, 6.47, 1.0, 6.47, 0.0, 6.719, 0.0, 6.719, 1.0, 6.719, 1.0, 6.719, 0.0, 6.968, 0.0, 6.968, 1.0, 6.968, 1.0, 6.968, 0.0, 7.217, 0.0, 7.217, 1.0, 7.217, 1.0, 7.217, 0.0, 7.465, 0.0, 7.465, 1.0, 7.465, 1.0, 7.465, 0.0, 7.714, 0.0, 7.714, 1.0, 7.714, 1.0, 7.714, 0.0, 7.963, 0.0, 7.963, 1.0, 7.963, 1.0, 7.963, 0.0, 8.212, 0.0, 8.212, 1.0, 8.212, 1.0, 8.212, 0.0, 8.46, 0.0, 8.46, 1.0, 8.46, 1.0, 8.46, 0.0, 8.709, 0.0, 8.709, 1.0, 8.709, 1.0, 8.709, 0.0, 8.958, 0.0, 8.958, 1.0, 8.958, 1.0, 8.958, 0.0, 9.207, 0.0, 9.207, 1.0, 9.207, 1.0, 9.207, 0.0, 9.456, 0.0, 9.456, 1.0, 9.456, 1.0, 9.456, 0.0, 9.704, 0.0, 9.704, 1.0, 9.704, 1.0, 9.704, 0.0, 9.953, 0.0, 9.953, 1.0, 9.953, 1.0, 9.953, 0.0, 10.2, 0.0, 10.2, 1.0, 10.2, 1.0, 10.2, 0.0, 10.45, 0.0, 10.45, 1.0, 10.45, 1.0, 10.45, 0.0, 10.7, 0.0, 10.7, 1.0, 10.7, 1.0, 10.7, 0.0, 10.95, 0.0, 10.95, 1.0, 10.95, 1.0, 10.95, 0.0, 11.2, 0.0, 11.2, 1.0, 11.2, 1.0, 11.2, 0.0, 11.45, 0.0, 11.45, 1.0, 11.45, 1.0, 11.45, 0.0, 11.69, 0.0, 11.69, 1.0, 11.69, 1.0, 11.69, 0.0, 11.94, 0.0, 11.94, 1.0, 11.94, 1.0, 11.94, 0.0, 12.19, 0.0, 12.19, 1.0, 12.19, 1.0, 12.19, 0.0, 12.44, 0.0, 12.44, 1.0, -11.44, 1.0, 12.44, 1.0, 12.44, 0.0, -11.44, 0.0, -11.44, 1.0, -11.19, 1.0, -11.19, 0.0, -11.44, 0.0, -11.19, 1.0, -10.94, 1.0, -10.94, 0.0, -11.19, 0.0, -10.94, 1.0, -10.69, 1.0, -10.69, 0.0, -10.94, 0.0, -10.69, 1.0, -10.45, 1.0, -10.45, 0.0, -10.69, 0.0, -10.45, 1.0, -10.2, 1.0, -10.2, 0.0, -10.45, 0.0, -10.2, 1.0, -9.948, 1.0, -9.948, 0.0, -10.2, 0.0, -9.948, 1.0, -9.699, 1.0, -9.699, 0.0, -9.948, 0.0, -9.699, 1.0, -9.451, 1.0, -9.451, 0.0, -9.699, 0.0, -9.451, 1.0, -9.202, 1.0, -9.202, 0.0, -9.451, 0.0, -9.202, 1.0, -8.953, 1.0, -8.953, 0.0, -9.202, 0.0, -8.953, 1.0, -8.704, 1.0, -8.704, 0.0, -8.953, 0.0, -8.704, 1.0, -8.456, 1.0, -8.456, 0.0, -8.704, 0.0, -8.456, 1.0, -8.207, 1.0, -8.207, 0.0, -8.456, 0.0, -8.207, 1.0, -7.958, 1.0, -7.958, 0.0, -8.207, 0.0, -7.958, 1.0, -7.709, 1.0, -7.709, 0.0, -7.958, 0.0, -7.709, 1.0, -7.46, 1.0, -7.46, 0.0, -7.709, 0.0, -7.46, 1.0, -7.212, 1.0, -7.212, 0.0, -7.46, 0.0, -7.212, 1.0, -6.963, 1.0, -6.963, 0.0, -7.212, 0.0, -6.963, 1.0, -6.714, 1.0, -6.714, 0.0, -6.963, 0.0, -6.714, 1.0, -6.465, 1.0, -6.465, 0.0, -6.714, 0.0, -6.465, 1.0, -6.217, 1.0, -6.217, 0.0, -6.465, 0.0, -6.217, 1.0, -5.968, 1.0, -5.968, 0.0, -6.217, 0.0, -5.968, 1.0, -5.719, 1.0, -5.719, 0.0, -5.968, 0.0, -5.719, 1.0, -5.47, 1.0, -5.47, 0.0, -5.719, 0.0, -5.47, 1.0, -5.222, 1.0, -5.222, 0.0, -5.47, 0.0, -5.222, 1.0, -4.973, 1.0, -4.973, 0.0, -5.222, 0.0, -4.973, 1.0, -4.724, 1.0, -4.724, 0.0, -4.973, 0.0, -4.724, 1.0, -4.475, 1.0, -4.475, 0.0, -4.724, 0.0, -4.475, 1.0, -4.227, 1.0, -4.227, 0.0, -4.475, 0.0, -4.227, 1.0, -3.978, 1.0, -3.978, 0.0, -4.227, 0.0, -3.978, 1.0, -3.729, 1.0, -3.729, 0.0, -3.978, 0.0, -3.729, 1.0, -3.48, 1.0, -3.48, 0.0, -3.729, 0.0, -3.48, 1.0, -3.231, 1.0, -3.231, 0.0, -3.48, 0.0, -3.231, 1.0, -2.983, 1.0, -2.983, 0.0, -3.231, 0.0, -2.983, 1.0, -2.734, 1.0, -2.734, 0.0, -2.983, 0.0, -2.734, 1.0, -2.485, 1.0, -2.485, 0.0, -2.734, 0.0, -2.485, 1.0, -2.236, 1.0, -2.236, 0.0, -2.485, 0.0, -2.236, 1.0, -1.988, 1.0, -1.988, 0.0, -2.236, 0.0, -1.988, 1.0, -1.739, 1.0, -1.739, 0.0, -1.988, 0.0, -1.739, 1.0, -1.49, 1.0, -1.49, 0.0, -1.739, 0.0, -1.49, 1.0, -1.241, 1.0, -1.241, 0.0, -1.49, 0.0, -1.241, 1.0, -0.9926, 1.0, -0.9926, 0.0, -1.241, 0.0, -0.9926, 1.0, -0.7438, 1.0, -0.7438, 0.0, -0.9926, 0.0, -0.7438, 1.0, -0.4951, 1.0, -0.4951, 0.0, -0.7438, 0.0, -0.4951, 1.0, -0.2463, 1.0, -0.2463, 0.0, -0.4951, 0.0, -0.2463, 1.0, 0.002469, 1.0, 0.002469, 0.0, -0.2463, 0.0, 0.002469, 1.0, 0.2512, 1.0, 0.2512, 0.0, 0.002469, 0.0, 0.2512, 1.0, 0.5, 1.0, 0.5, 0.0, 0.2512, 0.0, 0.5, 1.0, 0.7488, 1.0, 0.7488, 0.0, 0.5, 0.0, 0.7488, 1.0, 0.9975, 1.0, 0.9975, 0.0, 0.7488, 0.0, 0.9975, 1.0, 1.246, 1.0, 1.246, 0.0, 0.9975, 0.0, 1.246, 1.0, 1.495, 1.0, 1.495, 0.0, 1.246, 0.0, 1.495, 1.0, 1.744, 1.0, 1.744, 0.0, 1.495, 0.0, 1.744, 1.0, 1.993, 1.0, 1.993, 0.0, 1.744, 0.0, 1.993, 1.0, 2.241, 1.0, 2.241, 0.0, 1.993, 0.0, 2.241, 1.0, 2.49, 1.0, 2.49, 0.0, 2.241, 0.0, 2.49, 1.0, 2.739, 1.0, 2.739, 0.0, 2.49, 0.0, 2.739, 1.0, 2.988, 1.0, 2.988, 0.0, 2.739, 0.0, 2.988, 1.0, 3.236, 1.0, 3.236, 0.0, 2.988, 0.0, 3.236, 1.0, 3.485, 1.0, 3.485, 0.0, 3.236, 0.0, 3.485, 1.0, 3.734, 1.0, 3.734, 0.0, 3.485, 0.0, 3.734, 1.0, 3.983, 1.0, 3.983, 0.0, 3.734, 0.0, 3.983, 1.0, 4.231, 1.0, 4.231, 0.0, 3.983, 0.0, 4.231, 1.0, 4.48, 1.0, 4.48, 0.0, 4.231, 0.0, 4.48, 1.0, 4.729, 1.0, 4.729, 0.0, 4.48, 0.0, 4.729, 1.0, 4.978, 1.0, 4.978, 0.0, 4.729, 0.0, 4.978, 1.0, 5.227, 1.0, 5.227, 0.0, 4.978, 0.0, 5.227, 1.0, 5.475, 1.0, 5.475, 0.0, 5.227, 0.0, 5.475, 1.0, 5.724, 1.0, 5.724, 0.0, 5.475, 0.0, 5.724, 1.0, 5.973, 1.0, 5.973, 0.0, 5.724, 0.0, 5.973, 1.0, 6.222, 1.0, 6.222, 0.0, 5.973, 0.0, 6.222, 1.0, 6.47, 1.0, 6.47, 0.0, 6.222, 0.0, 6.47, 1.0, 6.719, 1.0, 6.719, 0.0, 6.47, 0.0, 6.719, 1.0, 6.968, 1.0, 6.968, 0.0, 6.719, 0.0, 6.968, 1.0, 7.217, 1.0, 7.217, 0.0, 6.968, 0.0, 7.217, 1.0, 7.465, 1.0, 7.465, 0.0, 7.217, 0.0, 7.465, 1.0, 7.714, 1.0, 7.714, 0.0, 7.465, 0.0, 7.714, 1.0, 7.963, 1.0, 7.963, 0.0, 7.714, 0.0, 7.963, 1.0, 8.212, 1.0, 8.212, 0.0, 7.963, 0.0, 8.212, 1.0, 8.46, 1.0, 8.46, 0.0, 8.212, 0.0, 8.46, 1.0, 8.709, 1.0, 8.709, 0.0, 8.46, 0.0, 8.709, 1.0, 8.958, 1.0, 8.958, 0.0, 8.709, 0.0, 8.958, 1.0, 9.207, 1.0, 9.207, 0.0, 8.958, 0.0, 9.207, 1.0, 9.456, 1.0, 9.456, 0.0, 9.207, 0.0, 9.456, 1.0, 9.704, 1.0, 9.704, 0.0, 9.456, 0.0, 9.704, 1.0, 9.953, 1.0, 9.953, 0.0, 9.704, 0.0, 9.953, 1.0, 10.2, 1.0, 10.2, 0.0, 9.953, 0.0, 10.2, 1.0, 10.45, 1.0, 10.45, 0.0, 10.2, 0.0, 10.45, 1.0, 10.7, 1.0, 10.7, 0.0, 10.45, 0.0, 10.7, 1.0, 10.95, 1.0, 10.95, 0.0, 10.7, 0.0, 10.95, 1.0, 11.2, 1.0, 11.2, 0.0, 10.95, 0.0, 11.2, 1.0, 11.45, 1.0, 11.45, 0.0, 11.2, 0.0, 11.45, 1.0, 11.69, 1.0, 11.69, 0.0, 11.45, 0.0, 11.69, 1.0, 11.94, 1.0, 11.94, 0.0, 11.69, 0.0, 11.94, 1.0, 12.19, 1.0, 12.19, 0.0, 11.94, 0.0, 12.19, 1.0, 12.44, 1.0, 12.44, 0.0, 12.19, 0.0, -11.44, 1.0, -11.44, 0.0, 12.44, 0.0, 12.44, 1.0, -0.2463, 0.0, -0.4951, 0.0, -0.4951, 0.0, -0.2463, 0.0, -8.953, 1.0, -8.704, 1.0, -8.704, 1.0, -8.953, 1.0, 8.46, 0.0, 8.212, 0.0, 8.212, 0.0, 8.46, 0.0, -0.2463, 1.0, 0.002469, 1.0, 0.002469, 1.0, -0.2463, 1.0, 8.46, 1.0, 8.709, 1.0, 8.709, 1.0, 8.46, 1.0, -8.704, 0.0, -8.953, 0.0, -8.953, 0.0, -8.704, 0.0, 0.002469, 0.0, -0.2463, 0.0, -0.2463, 0.0, 0.002469, 0.0, -8.704, 1.0, -8.456, 1.0, -8.456, 1.0, -8.704, 1.0, 8.709, 0.0, 8.46, 0.0, 8.46, 0.0, 8.709, 0.0, 0.002469, 1.0, 0.2512, 1.0, 0.2512, 1.0, 0.002469, 1.0, 8.709, 1.0, 8.958, 1.0, 8.958, 1.0, 8.709, 1.0, -8.456, 0.0, -8.704, 0.0, -8.704, 0.0, -8.456, 0.0, 0.2512, 0.0, 0.002469, 0.0, 0.002469, 0.0, 0.2512, 0.0, -8.456, 1.0, -8.207, 1.0, -8.207, 1.0, -8.456, 1.0, 8.958, 0.0, 8.709, 0.0, 8.709, 0.0, 8.958, 0.0, 0.2512, 1.0, 0.5, 1.0, 0.5, 1.0, 0.2512, 1.0, 8.958, 1.0, 9.207, 1.0, 9.207, 1.0, 8.958, 1.0, -8.207, 0.0, -8.456, 0.0, -8.456, 0.0, -8.207, 0.0, 0.5, 0.0, 0.2512, 0.0, 0.2512, 0.0, 0.5, 0.0, -8.207, 1.0, -7.958, 1.0, -7.958, 1.0, -8.207, 1.0, 9.207, 0.0, 8.958, 0.0, 8.958, 0.0, 9.207, 0.0, 0.5, 1.0, 0.7488, 1.0, 0.7488, 1.0, 0.5, 1.0, 9.207, 1.0, 9.456, 1.0, 9.456, 1.0, 9.207, 1.0, -7.958, 0.0, -8.207, 0.0, -8.207, 0.0, -7.958, 0.0, 0.7488, 0.0, 0.5, 0.0, 0.5, 0.0, 0.7488, 0.0, -7.958, 1.0, -7.709, 1.0, -7.709, 1.0, -7.958, 1.0, 9.456, 0.0, 9.207, 0.0, 9.207, 0.0, 9.456, 0.0, 0.7488, 1.0, 0.9975, 1.0, 0.9975, 1.0, 0.7488, 1.0, 9.456, 1.0, 9.704, 1.0, 9.704, 1.0, 9.456, 1.0, -7.709, 0.0, -7.958, 0.0, -7.958, 0.0, -7.709, 0.0, 0.9975, 0.0, 0.7488, 0.0, 0.7488, 0.0, 0.9975, 0.0, -7.709, 1.0, -7.46, 1.0, -7.46, 1.0, -7.709, 1.0, 9.704, 0.0, 9.456, 0.0, 9.456, 0.0, 9.704, 0.0, 0.9975, 1.0, 1.246, 1.0, 1.246, 1.0, 0.9975, 1.0, 9.704, 1.0, 9.953, 1.0, 9.953, 1.0, 9.704, 1.0, -7.46, 0.0, -7.709, 0.0, -7.709, 0.0, -7.46, 0.0, 1.246, 0.0, 0.9975, 0.0, 0.9975, 0.0, 1.246, 0.0, -7.46, 1.0, -7.212, 1.0, -7.212, 1.0, -7.46, 1.0, 9.953, 0.0, 9.704, 0.0, 9.704, 0.0, 9.953, 0.0, 1.246, 1.0, 1.495, 1.0, 1.495, 1.0, 1.246, 1.0, 9.953, 1.0, 10.2, 1.0, 10.2, 1.0, 9.953, 1.0, -7.212, 0.0, -7.46, 0.0, -7.46, 0.0, -7.212, 0.0, 1.495, 0.0, 1.246, 0.0, 1.246, 0.0, 1.495, 0.0, -7.212, 1.0, -6.963, 1.0, -6.963, 1.0, -7.212, 1.0, 10.2, 0.0, 9.953, 0.0, 9.953, 0.0, 10.2, 0.0, 1.495, 1.0, 1.744, 1.0, 1.744, 1.0, 1.495, 1.0, 10.2, 1.0, 10.45, 1.0, 10.45, 1.0, 10.2, 1.0, -6.963, 0.0, -7.212, 0.0, -7.212, 0.0, -6.963, 0.0, 1.744, 0.0, 1.495, 0.0, 1.495, 0.0, 1.744, 0.0, -6.963, 1.0, -6.714, 1.0, -6.714, 1.0, -6.963, 1.0, 10.45, 0.0, 10.2, 0.0, 10.2, 0.0, 10.45, 0.0, 1.744, 1.0, 1.993, 1.0, 1.993, 1.0, 1.744, 1.0, 10.45, 1.0, 10.7, 1.0, 10.7, 1.0, 10.45, 1.0, -6.714, 0.0, -6.963, 0.0, -6.963, 0.0, -6.714, 0.0, 1.993, 0.0, 1.744, 0.0, 1.744, 0.0, 1.993, 0.0, -6.714, 1.0, -6.465, 1.0, -6.465, 1.0, -6.714, 1.0, 10.7, 0.0, 10.45, 0.0, 10.45, 0.0, 10.7, 0.0, 1.993, 1.0, 2.241, 1.0, 2.241, 1.0, 1.993, 1.0, 10.7, 1.0, 10.95, 1.0, 10.95, 1.0, 10.7, 1.0, -6.465, 0.0, -6.714, 0.0, -6.714, 0.0, -6.465, 0.0, 2.241, 0.0, 1.993, 0.0, 1.993, 0.0, 2.241, 0.0, -6.465, 1.0, -6.217, 1.0, -6.217, 1.0, -6.465, 1.0, 10.95, 0.0, 10.7, 0.0, 10.7, 0.0, 10.95, 0.0, 2.241, 1.0, 2.49, 1.0, 2.49, 1.0, 2.241, 1.0, 10.95, 1.0, 11.2, 1.0, 11.2, 1.0, 10.95, 1.0, -6.217, 0.0, -6.465, 0.0, -6.465, 0.0, -6.217, 0.0, 2.49, 0.0, 2.241, 0.0, 2.241, 0.0, 2.49, 0.0, -6.217, 1.0, -5.968, 1.0, -5.968, 1.0, -6.217, 1.0, 11.2, 0.0, 10.95, 0.0, 10.95, 0.0, 11.2, 0.0, 2.49, 1.0, 2.739, 1.0, 2.739, 1.0, 2.49, 1.0, 11.2, 1.0, 11.45, 1.0, 11.45, 1.0, 11.2, 1.0, -5.968, 0.0, -6.217, 0.0, -6.217, 0.0, -5.968, 0.0, 2.739, 0.0, 2.49, 0.0, 2.49, 0.0, 2.739, 0.0, -5.968, 1.0, -5.719, 1.0, -5.719, 1.0, -5.968, 1.0, 11.45, 0.0, 11.2, 0.0, 11.2, 0.0, 11.45, 0.0, 2.739, 1.0, 2.988, 1.0, 2.988, 1.0, 2.739, 1.0, 11.45, 1.0, 11.69, 1.0, 11.69, 1.0, 11.45, 1.0, -5.719, 0.0, -5.968, 0.0, -5.968, 0.0, -5.719, 0.0, 2.988, 0.0, 2.739, 0.0, 2.739, 0.0, 2.988, 0.0, -5.719, 1.0, -5.47, 1.0, -5.47, 1.0, -5.719, 1.0, 11.69, 0.0, 11.45, 0.0, 11.45, 0.0, 11.69, 0.0, 2.988, 1.0, 3.236, 1.0, 3.236, 1.0, 2.988, 1.0, 11.69, 1.0, 11.94, 1.0, 11.94, 1.0, 11.69, 1.0, -5.47, 0.0, -5.719, 0.0, -5.719, 0.0, -5.47, 0.0, 3.236, 0.0, 2.988, 0.0, 2.988, 0.0, 3.236, 0.0, -5.47, 1.0, -5.222, 1.0, -5.222, 1.0, -5.47, 1.0, 11.94, 0.0, 11.69, 0.0, 11.69, 0.0, 11.94, 0.0, 3.236, 1.0, 3.485, 1.0, 3.485, 1.0, 3.236, 1.0, 11.94, 1.0, 12.19, 1.0, 12.19, 1.0, 11.94, 1.0, -5.222, 0.0, -5.47, 0.0, -5.47, 0.0, -5.222, 0.0, 3.485, 0.0, 3.236, 0.0, 3.236, 0.0, 3.485, 0.0, -5.222, 1.0, -4.973, 1.0, -4.973, 1.0, -5.222, 1.0, 12.19, 0.0, 11.94, 0.0, 11.94, 0.0, 12.19, 0.0, 3.485, 1.0, 3.734, 1.0, 3.734, 1.0, 3.485, 1.0, 12.19, 1.0, 12.44, 1.0, 12.44, 1.0, 12.19, 1.0, -4.973, 0.0, -5.222, 0.0, -5.222, 0.0, -4.973, 0.0, 3.734, 0.0, 3.485, 0.0, 3.485, 0.0, 3.734, 0.0, -4.973, 1.0, -4.724, 1.0, -4.724, 1.0, -4.973, 1.0, 12.44, 0.0, 12.19, 0.0, 12.19, 0.0, 12.44, 0.0, 3.734, 1.0, 3.983, 1.0, 3.983, 1.0, 3.734, 1.0, -11.44, 0.0, 12.44, 0.0, 12.44, 0.0, -11.44, 0.0, -4.724, 0.0, -4.973, 0.0, -4.973, 0.0, -4.724, 0.0, 12.44, 1.0, -11.44, 1.0, -11.44, 1.0, 12.44, 1.0, 3.983, 0.0, 3.734, 0.0, 3.734, 0.0, 3.983, 0.0, -4.724, 1.0, -4.475, 1.0, -4.475, 1.0, -4.724, 1.0, 3.983, 1.0, 4.231, 1.0, 4.231, 1.0, 3.983, 1.0, -4.475, 0.0, -4.724, 0.0, -4.724, 0.0, -4.475, 0.0, 4.231, 0.0, 3.983, 0.0, 3.983, 0.0, 4.231, 0.0, -4.475, 1.0, -4.227, 1.0, -4.227, 1.0, -4.475, 1.0, 4.231, 1.0, 4.48, 1.0, 4.48, 1.0, 4.231, 1.0, -4.227, 0.0, -4.475, 0.0, -4.475, 0.0, -4.227, 0.0, 4.48, 0.0, 4.231, 0.0, 4.231, 0.0, 4.48, 0.0, -4.227, 1.0, -3.978, 1.0, -3.978, 1.0, -4.227, 1.0, 4.48, 1.0, 4.729, 1.0, 4.729, 1.0, 4.48, 1.0, -3.978, 0.0, -4.227, 0.0, -4.227, 0.0, -3.978, 0.0, 4.729, 0.0, 4.48, 0.0, 4.48, 0.0, 4.729, 0.0, -3.978, 1.0, -3.729, 1.0, -3.729, 1.0, -3.978, 1.0, 4.729, 1.0, 4.978, 1.0, 4.978, 1.0, 4.729, 1.0, -3.729, 0.0, -3.978, 0.0, -3.978, 0.0, -3.729, 0.0, 4.978, 0.0, 4.729, 0.0, 4.729, 0.0, 4.978, 0.0, -3.729, 1.0, -3.48, 1.0, -3.48, 1.0, -3.729, 1.0, 4.978, 1.0, 5.227, 1.0, 5.227, 1.0, 4.978, 1.0, -3.48, 0.0, -3.729, 0.0, -3.729, 0.0, -3.48, 0.0, 5.227, 0.0, 4.978, 0.0, 4.978, 0.0, 5.227, 0.0, -3.48, 1.0, -3.231, 1.0, -3.231, 1.0, -3.48, 1.0, 5.227, 1.0, 5.475, 1.0, 5.475, 1.0, 5.227, 1.0, -3.231, 0.0, -3.48, 0.0, -3.48, 0.0, -3.231, 0.0, 5.475, 0.0, 5.227, 0.0, 5.227, 0.0, 5.475, 0.0, -3.231, 1.0, -2.983, 1.0, -2.983, 1.0, -3.231, 1.0, 5.475, 1.0, 5.724, 1.0, 5.724, 1.0, 5.475, 1.0, -2.983, 0.0, -3.231, 0.0, -3.231, 0.0, -2.983, 0.0, 5.724, 0.0, 5.475, 0.0, 5.475, 0.0, 5.724, 0.0, -2.983, 1.0, -2.734, 1.0, -2.734, 1.0, -2.983, 1.0, 5.724, 1.0, 5.973, 1.0, 5.973, 1.0, 5.724, 1.0, -2.734, 0.0, -2.983, 0.0, -2.983, 0.0, -2.734, 0.0, -11.44, 1.0, -11.19, 1.0, -11.19, 1.0, -11.44, 1.0, 5.973, 0.0, 5.724, 0.0, 5.724, 0.0, 5.973, 0.0, -2.734, 1.0, -2.485, 1.0, -2.485, 1.0, -2.734, 1.0, 5.973, 1.0, 6.222, 1.0, 6.222, 1.0, 5.973, 1.0, -11.19, 0.0, -11.44, 0.0, -11.44, 0.0, -11.19, 0.0, -2.485, 0.0, -2.734, 0.0, -2.734, 0.0, -2.485, 0.0, -11.19, 1.0, -10.94, 1.0, -10.94, 1.0, -11.19, 1.0, 6.222, 0.0, 5.973, 0.0, 5.973, 0.0, 6.222, 0.0, -2.485, 1.0, -2.236, 1.0, -2.236, 1.0, -2.485, 1.0, 6.222, 1.0, 6.47, 1.0, 6.47, 1.0, 6.222, 1.0, -10.94, 0.0, -11.19, 0.0, -11.19, 0.0, -10.94, 0.0, -2.236, 0.0, -2.485, 0.0, -2.485, 0.0, -2.236, 0.0, -10.94, 1.0, -10.69, 1.0, -10.69, 1.0, -10.94, 1.0, 6.47, 0.0, 6.222, 0.0, 6.222, 0.0, 6.47, 0.0, -2.236, 1.0, -1.988, 1.0, -1.988, 1.0, -2.236, 1.0, 6.47, 1.0, 6.719, 1.0, 6.719, 1.0, 6.47, 1.0, -10.69, 0.0, -10.94, 0.0, -10.94, 0.0, -10.69, 0.0, -1.988, 0.0, -2.236, 0.0, -2.236, 0.0, -1.988, 0.0, -10.69, 1.0, -10.45, 1.0, -10.45, 1.0, -10.69, 1.0, 6.719, 0.0, 6.47, 0.0, 6.47, 0.0, 6.719, 0.0, -1.988, 1.0, -1.739, 1.0, -1.739, 1.0, -1.988, 1.0, 6.719, 1.0, 6.968, 1.0, 6.968, 1.0, 6.719, 1.0, -10.45, 0.0, -10.69, 0.0, -10.69, 0.0, -10.45, 0.0, -1.739, 0.0, -1.988, 0.0, -1.988, 0.0, -1.739, 0.0, -10.45, 1.0, -10.2, 1.0, -10.2, 1.0, -10.45, 1.0, 6.968, 0.0, 6.719, 0.0, 6.719, 0.0, 6.968, 0.0, -1.739, 1.0, -1.49, 1.0, -1.49, 1.0, -1.739, 1.0, 6.968, 1.0, 7.217, 1.0, 7.217, 1.0, 6.968, 1.0, -10.2, 0.0, -10.45, 0.0, -10.45, 0.0, -10.2, 0.0, -1.49, 0.0, -1.739, 0.0, -1.739, 0.0, -1.49, 0.0, -10.2, 1.0, -9.948, 1.0, -9.948, 1.0, -10.2, 1.0, 7.217, 0.0, 6.968, 0.0, 6.968, 0.0, 7.217, 0.0, -1.49, 1.0, -1.241, 1.0, -1.241, 1.0, -1.49, 1.0, 7.217, 1.0, 7.465, 1.0, 7.465, 1.0, 7.217, 1.0, -9.948, 0.0, -10.2, 0.0, -10.2, 0.0, -9.948, 0.0, -1.241, 0.0, -1.49, 0.0, -1.49, 0.0, -1.241, 0.0, -9.948, 1.0, -9.699, 1.0, -9.699, 1.0, -9.948, 1.0, 7.465, 0.0, 7.217, 0.0, 7.217, 0.0, 7.465, 0.0, -1.241, 1.0, -0.9926, 1.0, -0.9926, 1.0, -1.241, 1.0, 7.465, 1.0, 7.714, 1.0, 7.714, 1.0, 7.465, 1.0, -9.699, 0.0, -9.948, 0.0, -9.948, 0.0, -9.699, 0.0, -0.9926, 0.0, -1.241, 0.0, -1.241, 0.0, -0.9926, 0.0, -9.699, 1.0, -9.451, 1.0, -9.451, 1.0, -9.699, 1.0, 7.714, 0.0, 7.465, 0.0, 7.465, 0.0, 7.714, 0.0, -0.9926, 1.0, -0.7438, 1.0, -0.7438, 1.0, -0.9926, 1.0, 7.714, 1.0, 7.963, 1.0, 7.963, 1.0, 7.714, 1.0, -9.451, 0.0, -9.699, 0.0, -9.699, 0.0, -9.451, 0.0, -0.7438, 0.0, -0.9926, 0.0, -0.9926, 0.0, -0.7438, 0.0, -9.451, 1.0, -9.202, 1.0, -9.202, 1.0, -9.451, 1.0, 7.963, 0.0, 7.714, 0.0, 7.714, 0.0, 7.963, 0.0, -0.7438, 1.0, -0.4951, 1.0, -0.4951, 1.0, -0.7438, 1.0, 7.963, 1.0, 8.212, 1.0, 8.212, 1.0, 7.963, 1.0, -9.202, 0.0, -9.451, 0.0, -9.451, 0.0, -9.202, 0.0, -0.4951, 0.0, -0.7438, 0.0, -0.7438, 0.0, -0.4951, 0.0, -9.202, 1.0, -8.953, 1.0, -8.953, 1.0, -9.202, 1.0, 8.212, 0.0, 7.963, 0.0, 7.963, 0.0, 8.212, 0.0, -0.4951, 1.0, -0.2463, 1.0, -0.2463, 1.0, -0.4951, 1.0, 8.212, 1.0, 8.46, 1.0, 8.46, 1.0, 8.212, 1.0, -8.953, 0.0, -9.202, 0.0, -9.202, 0.0, -8.953, 0.0])
me_beziercurve.materials.append(mat_material_002)
me_beziercurve.use_remesh_fix_poles = True
me_beziercurve.use_remesh_preserve_attributes = False
me_beziercurve.update()

# ---- objects
ob_light = bpy.data.objects.new('Light', light_light)
ob_camera = bpy.data.objects.new('Camera', cam_camera)
ob_lamp = bpy.data.objects.new('Lamp', light_lamp)
ob_camera_001 = bpy.data.objects.new('Camera.001', cam_camera_001)
ob_beziercurve = bpy.data.objects.new('BezierCurve', me_beziercurve)

# ---- transforms, parenting, visibility, modifiers, constraints
ob_light.location = (4.076, 1.005, 5.904)
ob_light.rotation_euler = (0.6503, 0.05522, 1.866)
ob_light.lock_rotations_4d = False
ob_light.empty_display_type = 'ARROWS'
ob_light.color = (0.0, 0.0, 0.0, 0.0)
ob_light.lineart.crease_threshold = 0.0
ob_camera.location = (7.359, -6.926, 4.958)
ob_camera.rotation_euler = (1.109, 0.0, 0.8149)
ob_camera.lock_rotations_4d = False
ob_camera.empty_display_type = 'ARROWS'
ob_camera.color = (0.0, 0.0, 0.0, 0.0)
ob_camera.display_type = 'WIRE'
ob_camera.lineart.crease_threshold = 0.0
ob_lamp.location = (4.076, 1.005, 31.71)
ob_lamp.rotation_euler = (0.6503, 0.05522, 1.866)
ob_lamp.scale = (1.0, 1.0, 1.0)
ob_lamp.color = (0.8, 0.8, 0.8, 1.0)
ob_camera_001.location = (41.21, 9.411, 77.99)
ob_camera_001.rotation_euler = (0.4707, 0.03997, 1.719)
ob_camera_001.color = (0.8, 0.8, 0.8, 1.0)
ob_beziercurve.location = (14.95, 18.94, -0.1242)
ob_beziercurve.rotation_euler = (1.571, -2.22e-16, -2.22e-16)
ob_beziercurve.scale = (17.6, 17.6, 17.6)
_m = ob_beziercurve.modifiers.new('Bevel', 'BEVEL')
_m.width = 0.36
_m.width_pct = 0.36
_m.segments = 4

# ---- collection membership
col_collection.objects.link(ob_light)
col_collection.objects.link(ob_camera)
col_collection.objects.link(ob_lamp)
col_collection.objects.link(ob_camera_001)
col_collection.objects.link(ob_beziercurve)

# ---- scene / render settings (as saved in the file)
scene.camera = ob_camera
scene.frame_start = 1; scene.frame_end = 250; scene.frame_set(0)
scene.render.engine = 'BLENDER_EEVEE_NEXT'
scene.cycles.use_denoising = False
scene.cycles.samples = 128
scene.cycles.sampling_pattern = 'TABULATED_SOBOL'
scene.cycles.use_adaptive_sampling = False
scene.cycles.use_light_tree = False
scene.eevee.use_gtao = True
scene.eevee.gtao_distance = 50.0
scene.eevee.use_raytracing = True
scene.view_settings.view_transform = 'Filmic'
bpy.context.view_layer.update()
